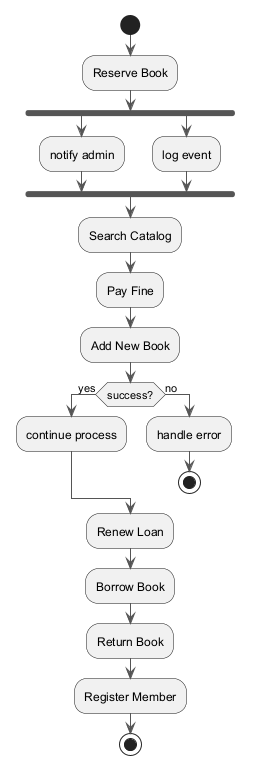

The diagram above was rendered by PlantUML. Its source (embedded in the PNG):
@startuml
skinparam backgroundColor #FFFFFF
skinparam classBackgroundColor #E8F4FA
skinparam classBorderColor #2C7DA0
skinparam ArrowColor #555555
start
:Reserve Book;
fork
:notify admin;
fork again
:log event;
end fork
:Search Catalog;
:Pay Fine;
:Add New Book;
if (success?) then (yes)
:continue process;
else (no)
:handle error;
stop
endif
:Renew Loan;
:Borrow Book;
:Return Book;
:Register Member;
stop
@enduml